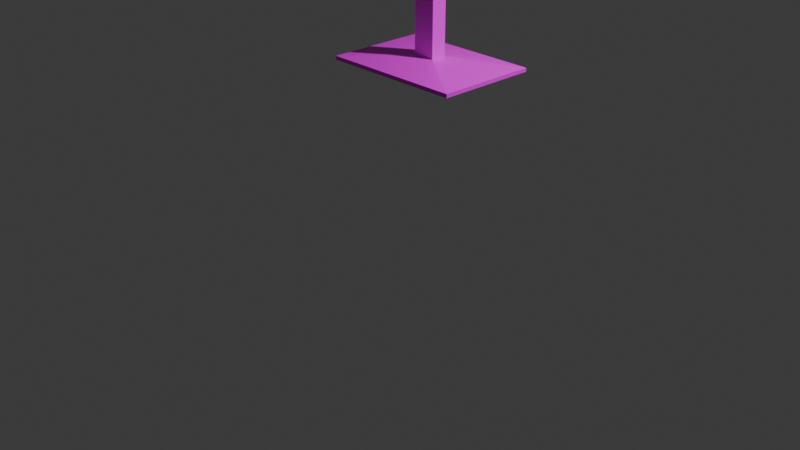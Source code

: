 # Source: MapHolderUnity.blend  (saved by Blender 5.0.119; exported with 4.5.12 LTS)
import bpy
from mathutils import Matrix  # noqa: F401  (used for matrix-valued properties, if any)

bpy.ops.wm.read_factory_settings(use_empty=True)
scene = bpy.context.scene
scene.name = 'Scene'

# ---- collections
col_collection = bpy.data.collections.new('Collection'); scene.collection.children.link(col_collection)

# ---- materials (node trees are filled in below, after node groups)
mat_material = bpy.data.materials.new('Material')
mat_material.alpha_threshold = 0.0
mat_material.use_backface_culling_lightprobe_volume = False
mat_material.roughness = 0.5
mat_material.line_color = (0.0, 0.0, 0.0, 1.0)

# ---- material node trees
mat_material.use_nodes = True; mat_material.node_tree.nodes.clear()
_N = mat_material.node_tree.nodes; _L = mat_material.node_tree.links
n0 = _N.new('ShaderNodeOutputMaterial'); n0.name = 'Material Output'; n0.location = (200, 100)
n1 = _N.new('ShaderNodeBsdfPrincipled'); n1.name = 'Principled BSDF'; n1.location = (-200, 100)
n2 = _N.new('ShaderNodeTexImage'); n2.name = 'Image Texture'; n2.location = (-624, 122)
_L.new(n1.outputs[0], n0.inputs[0])
_L.new(n2.outputs[0], n1.inputs[0])
n0.is_active_output = True

# ---- world
world_world = bpy.data.worlds.new('World'); scene.world = world_world
world_world.use_nodes = True; world_world.node_tree.nodes.clear()
_N = world_world.node_tree.nodes; _L = world_world.node_tree.links
n0 = _N.new('ShaderNodeOutputWorld'); n0.name = 'World Output'; n0.location = (200, 100)
n1 = _N.new('ShaderNodeBackground'); n1.name = 'Background'; n1.location = (-200, 100)
n1.inputs[0].default_value = (0.05088, 0.05088, 0.05088, 1.0)
_L.new(n1.outputs[0], n0.inputs[0])
n0.is_active_output = True
world_world.color = (0.05088, 0.05088, 0.05088)
world_world.sun_shadow_jitter_overblur = 0.0

# ---- cameras
cam_camera = bpy.data.cameras.new('Camera')
cam_camera.clip_end = 100.0
cam_camera.ortho_scale = 7.314

# ---- lights
light_light = bpy.data.lights.new('Light', 'POINT')
light_light.energy = 1000.0
light_light.shadow_soft_size = 0.1

# ---- meshes
me_cube = bpy.data.meshes.new('Cube')
me_cube.from_pydata([(1.0, 1.0, 0.03151), (1.0, 1.0, -0.04158), (1.0, -1.0, 0.03151), (1.0, -1.0, -0.04158), (-1.0, 1.0, 0.03151), (-1.0, 1.0, -0.04158), (-1.0, -1.0, 0.03151), (-1.0, -1.0, -0.04158), (1.0, -1.0, 0.03151), (-1.0, -1.0, 0.03151), (1.0, 1.0, 0.03151), (-1.0, 1.0, 0.03151), (1.0, -1.0, 0.03151), (-1.0, -1.0, 0.03151), (1.0, 1.0, 0.03151), (-1.0, 1.0, 0.03151), (0.156, -0.156, 0.1532), (-0.156, -0.156, 0.1532), (0.156, 0.156, 0.1532), (-0.156, 0.156, 0.1532), (0.156, -0.156, 2.33), (-0.156, -0.156, 2.33), (0.156, 0.156, 2.33), (-0.156, 0.156, 2.33), (0.156, -0.156, 2.814), (-0.156, -0.156, 2.814), (0.156, 0.156, 2.814), (-0.156, 0.156, 2.814), (0.156, -0.156, 2.814), (-0.156, -0.156, 2.814), (0.156, 0.156, 2.814), (-0.156, 0.156, 2.814), (0.7485, -0.7485, 2.964), (-0.7485, -0.7485, 2.964), (0.7485, 0.7485, 2.964), (-0.7485, 0.7485, 2.964), (0.7485, -0.7485, 3.199), (-0.7485, -0.7485, 3.199), (0.7485, 0.7485, 3.199), (-0.7485, 0.7485, 3.199), (0.7485, -0.7485, 3.199), (-0.7485, -0.7485, 3.199), (0.7485, 0.7485, 3.199), (-0.7485, 0.7485, 3.199), (0.6369, -0.6369, 3.199), (-0.6369, -0.6369, 3.199), (0.6369, 0.6369, 3.199), (-0.6369, 0.6369, 3.199), (-0.7485, 0.7485, 3.199), (0.7485, 0.7485, 3.199), (-0.6369, 0.6369, 3.199), (0.6369, 0.6369, 3.199), (0.7485, -0.7485, 3.767), (-0.7485, -0.7485, 3.767), (0.6369, -0.6369, 3.767), (-0.6369, -0.6369, 3.767), (-0.7485, -0.7485, 3.199), (-0.7485, 0.7485, 3.199), (-0.6369, -0.6369, 3.199), (-0.6369, 0.6369, 3.199), (0.7485, 0.7485, 2.964), (0.7485, -0.7485, 2.964), (0.7485, 0.7485, 3.199), (0.7485, -0.7485, 3.199), (0.7485, 0.7485, 3.199), (0.7485, -0.7485, 3.199), (0.7485, 0.7485, 3.199), (0.7485, -0.7485, 3.767), (-0.7485, -0.7485, 2.964), (-0.7485, 0.7485, 2.964), (-0.7485, -0.7485, 3.199), (-0.7485, 0.7485, 3.199), (-0.7485, 0.7485, 3.199), (-0.7485, -0.7485, 3.199), (-0.7485, -0.7485, 3.767), (-0.7485, 0.7485, 3.199), (0.7485, 0.7485, 2.964), (0.7485, -0.7485, 2.964), (0.7485, 0.7485, 3.199), (0.7485, -0.7485, 3.199), (0.7485, 0.7485, 3.199), (0.7485, -0.7485, 3.199), (0.7485, 0.7485, 3.199), (0.7485, -0.7485, 3.767), (0.7485, 0.7485, 2.964), (0.7485, -0.7485, 2.964), (0.7485, 0.7485, 3.199), (0.7485, -0.7485, 3.199), (0.7485, 0.7485, 3.199), (0.7485, -0.7485, 3.199), (0.7485, 0.7485, 3.199), (0.7485, -0.7485, 3.767), (-0.8837, -0.7485, 2.964), (-0.8837, 0.7485, 2.964), (-0.8837, -0.7485, 3.199), (-0.8837, 0.7485, 3.199), (-0.8837, 0.7485, 3.199), (-0.8837, -0.7485, 3.199), (-0.8837, -0.7485, 3.767), (-0.8837, 0.7485, 3.199), (0.7485, 0.7485, 2.964), (0.7485, -0.7485, 2.964), (0.7485, 0.7485, 3.199), (0.7485, -0.7485, 3.199), (0.7485, 0.7485, 3.199), (0.7485, -0.7485, 3.199), (0.7485, 0.7485, 3.199), (0.7485, -0.7485, 3.767), (0.7485, 0.7485, 2.964), (0.7485, -0.7485, 2.964), (0.7485, 0.7485, 3.199), (0.7485, -0.7485, 3.199), (0.7485, 0.7485, 3.199), (0.7485, -0.7485, 3.199), (0.7485, 0.7485, 3.199), (0.7485, -0.7485, 3.767), (0.8805, 0.7485, 2.964), (0.8805, -0.7485, 2.964), (0.8805, 0.7485, 3.199), (0.8805, -0.7485, 3.199), (0.8805, 0.7485, 3.199), (0.8805, -0.7485, 3.199), (0.8805, 0.7485, 3.199), (0.8805, -0.7485, 3.767), (-0.7485, 0.7485, 3.314), (0.7485, 0.7485, 3.314), (-0.6369, 0.6369, 3.314), (0.6369, 0.6369, 3.314), (0.7485, -0.7485, 3.882), (-0.7485, -0.7485, 3.882), (0.6369, -0.6369, 3.882), (-0.6369, -0.6369, 3.882), (-0.7485, -0.7485, 3.882), (-0.7485, 0.7485, 3.314), (-0.8837, -0.7485, 3.882), (-0.8837, 0.7485, 3.314), (0.7485, -0.7485, 3.882), (0.7485, 0.7485, 3.314), (0.8805, -0.7485, 3.882), (0.8805, 0.7485, 3.314), (-0.6369, 0.6369, 3.199), (0.6369, 0.6369, 3.199), (-0.7485, 0.7485, 3.199), (0.7485, 0.7485, 3.199), (0.6369, -0.6369, 3.767), (-0.6369, -0.6369, 3.767), (-0.7485, -0.7485, 3.767), (0.7485, -0.7485, 3.767), (-0.6369, 0.6369, 3.199), (0.6369, 0.6369, 3.199), (-0.7485, 0.7485, 3.199), (0.7485, 0.7485, 3.199), (0.6369, -0.6369, 3.767), (-0.6369, -0.6369, 3.767), (-0.7485, -0.7485, 3.767), (0.7485, -0.7485, 3.767), (-0.6369, 0.6369, 3.199), (0.6369, 0.6369, 3.199), (-0.7485, 0.7485, 3.199), (0.7485, 0.7485, 3.199), (0.6369, -0.6369, 3.767), (-0.6369, -0.6369, 3.767), (-0.7485, -0.7485, 3.767), (0.7485, -0.7485, 3.767), (-0.7175, -0.5408, 3.737), (0.7175, -0.5408, 3.737), (-0.7175, 0.5679, 3.324), (0.7175, 0.5679, 3.324)], [(42, 52), (40, 49)], [(0, 4, 11, 10), (3, 2, 6, 7), (7, 6, 4, 5), (5, 1, 3, 7), (1, 0, 2, 3), (5, 4, 0, 1), (11, 9, 13, 15), (6, 2, 8, 9), (4, 6, 9, 11), (2, 0, 10, 8), (15, 13, 17, 19), (9, 8, 12, 13), (10, 11, 15, 14), (8, 10, 14, 12), (18, 19, 23, 22), (13, 12, 16, 17), (14, 15, 19, 18), (12, 14, 18, 16), (23, 21, 25, 27), (16, 18, 22, 20), (19, 17, 21, 23), (17, 16, 20, 21), (27, 25, 29, 31), (21, 20, 24, 25), (22, 23, 27, 26), (20, 22, 26, 24), (30, 31, 35, 34), (25, 24, 28, 29), (26, 27, 31, 30), (24, 26, 30, 28), (39, 35, 69, 71), (28, 30, 34, 32), (31, 29, 33, 35), (29, 28, 32, 33), (37, 36, 40, 41), (33, 32, 36, 37), (34, 35, 39, 38), (52, 49, 66, 67), (43, 41, 56, 57), (38, 39, 43, 42), (36, 38, 42, 40), (39, 37, 41, 43), (46, 47, 45, 44), (44, 45, 55, 54), (46, 42, 49, 51), (40, 42, 46, 44), (98, 74, 132, 134), (43, 47, 50, 48), (47, 46, 51, 50), (42, 43, 48, 49), (99, 98, 134, 135), (41, 40, 52, 53), (40, 44, 54, 52), (45, 41, 53, 55), (50, 51, 141, 140), (57, 56, 58, 59), (47, 43, 57, 59), (41, 45, 58, 56), (45, 47, 59, 58), (61, 60, 76, 77), (42, 40, 65, 64), (33, 37, 70, 68), (67, 66, 82, 83), (34, 38, 62, 60), (40, 52, 67, 65), (38, 36, 63, 62), (49, 42, 64, 66), (36, 32, 61, 63), (32, 34, 60, 61), (69, 68, 92, 93), (68, 70, 94, 92), (83, 82, 90, 91), (77, 76, 84, 85), (62, 63, 79, 78), (48, 56, 73, 72), (63, 61, 77, 79), (53, 57, 75, 74), (60, 62, 78, 76), (56, 53, 74, 73), (64, 65, 81, 80), (57, 48, 72, 75), (35, 33, 68, 69), (66, 64, 80, 82), (37, 39, 71, 70), (65, 67, 83, 81), (86, 87, 103, 102), (84, 86, 102, 100), (82, 80, 88, 90), (76, 78, 86, 84), (78, 79, 87, 86), (81, 83, 91, 89), (80, 81, 89, 88), (79, 77, 85, 87), (93, 92, 94, 95), (97, 98, 99, 96), (75, 72, 96, 99), (75, 99, 135, 133), (71, 69, 93, 95), (70, 71, 95, 94), (73, 74, 98, 97), (72, 73, 97, 96), (103, 101, 109, 111), (104, 105, 113, 112), (89, 91, 107, 105), (88, 89, 105, 104), (87, 85, 101, 103), (85, 84, 100, 101), (91, 90, 106, 107), (90, 88, 104, 106), (112, 113, 121, 120), (113, 115, 123, 121), (101, 100, 108, 109), (107, 106, 114, 115), (106, 104, 112, 114), (100, 102, 110, 108), (102, 103, 111, 110), (105, 107, 115, 113), (117, 116, 118, 119), (121, 123, 122, 120), (111, 109, 117, 119), (109, 108, 116, 117), (123, 115, 136, 138), (114, 112, 120, 122), (108, 110, 118, 116), (110, 111, 119, 118), (125, 124, 126, 127), (129, 128, 130, 131), (132, 133, 135, 134), (136, 137, 139, 138), (49, 48, 124, 125), (53, 52, 128, 129), (50, 51, 127, 126), (74, 75, 133, 132), (54, 55, 131, 130), (115, 114, 137, 136), (48, 50, 126, 124), (114, 122, 139, 137), (55, 53, 129, 131), (122, 123, 138, 139), (51, 49, 125, 127), (52, 54, 130, 128), (146, 142, 150, 154), (55, 53, 146, 145), (53, 48, 142, 146), (48, 50, 140, 142), (52, 54, 144, 147), (54, 55, 145, 144), (49, 52, 147, 143), (51, 49, 143, 141), (149, 151, 159, 157), (147, 144, 152, 155), (144, 145, 153, 152), (142, 140, 148, 150), (143, 147, 155, 151), (145, 146, 154, 153), (141, 143, 151, 149), (140, 141, 149, 148), (163, 160, 161, 162, 158, 156, 157, 159), (148, 149, 157, 156), (154, 150, 158, 162), (155, 152, 160, 163), (152, 153, 161, 160), (150, 148, 156, 158), (151, 155, 163, 159), (153, 154, 162, 161), (164, 165, 167, 166)])
_uv = me_cube.uv_layers.new(name='UVMap')
_uv.uv.foreach_set('vector', [0.625, 0.5, 0.625, 0.25, 0.625, 0.25, 0.625, 0.5, 0.375, 0.75, 0.625, 0.75, 0.625, 1.0, 0.375, 1.0, 0.375, 0.0, 0.625, 0.0, 0.625, 0.25, 0.375, 0.25, 0.125, 0.5, 0.375, 0.5, 0.375, 0.75, 0.125, 0.75, 0.375, 0.5, 0.625, 0.5, 0.625, 0.75, 0.375, 0.75, 0.375, 0.25, 0.625, 0.25, 0.625, 0.5, 0.375, 0.5, 0.625, 0.25, 0.625, 0.0, 0.625, 0.0, 0.625, 0.25, 0.625, 1.0, 0.625, 0.75, 0.625, 0.75, 0.625, 1.0, 0.625, 0.25, 0.625, 0.0, 0.625, 0.0, 0.625, 0.25, 0.625, 0.75, 0.625, 0.5, 0.625, 0.5, 0.625, 0.75, 0.625, 0.25, 0.625, 0.0, 0.625, 0.0, 0.625, 0.25, 0.625, 1.0, 0.625, 0.75, 0.625, 0.75, 0.625, 1.0, 0.625, 0.5, 0.625, 0.25, 0.625, 0.25, 0.625, 0.5, 0.625, 0.75, 0.625, 0.5, 0.625, 0.5, 0.625, 0.75, 0.625, 0.5, 0.625, 0.25, 0.625, 0.25, 0.625, 0.5, 0.625, 1.0, 0.625, 0.75, 0.625, 0.75, 0.625, 1.0, 0.625, 0.5, 0.625, 0.25, 0.625, 0.25, 0.625, 0.5, 0.625, 0.75, 0.625, 0.5, 0.625, 0.5, 0.625, 0.75, 0.625, 0.25, 0.625, 0.0, 0.625, 0.0, 0.625, 0.25, 0.625, 0.75, 0.625, 0.5, 0.625, 0.5, 0.625, 0.75, 0.625, 0.25, 0.625, 0.0, 0.625, 0.0, 0.625, 0.25, 0.625, 1.0, 0.625, 0.75, 0.625, 0.75, 0.625, 1.0, 0.625, 0.25, 0.625, 0.0, 0.625, 0.0, 0.625, 0.25, 0.625, 1.0, 0.625, 0.75, 0.625, 0.75, 0.625, 1.0, 0.625, 0.5, 0.625, 0.25, 0.625, 0.25, 0.625, 0.5, 0.625, 0.75, 0.625, 0.5, 0.625, 0.5, 0.625, 0.75, 0.625, 0.5, 0.625, 0.25, 0.625, 0.25, 0.625, 0.5, 0.625, 1.0, 0.625, 0.75, 0.625, 0.75, 0.625, 1.0, 0.625, 0.5, 0.625, 0.25, 0.625, 0.25, 0.625, 0.5, 0.625, 0.75, 0.625, 0.5, 0.625, 0.5, 0.625, 0.75, 0.625, 0.25, 0.625, 0.25, 0.625, 0.25, 0.625, 0.25, 0.625, 0.75, 0.625, 0.5, 0.625, 0.5, 0.625, 0.75, 0.625, 0.25, 0.625, 0.0, 0.625, 0.0, 0.625, 0.25, 0.625, 1.0, 0.625, 0.75, 0.625, 0.75, 0.625, 1.0, 0.625, 1.0, 0.625, 0.75, 0.625, 0.75, 0.625, 1.0, 0.625, 1.0, 0.625, 0.75, 0.625, 0.75, 0.625, 1.0, 0.625, 0.5, 0.625, 0.25, 0.625, 0.25, 0.625, 0.5, 0.625, 0.75, 0.625, 0.5, 0.625, 0.5, 0.625, 0.75, 0.625, 0.25, 0.625, 0.0, 0.625, 0.0, 0.625, 0.25, 0.625, 0.5, 0.625, 0.25, 0.625, 0.25, 0.625, 0.5, 0.625, 0.75, 0.625, 0.5, 0.625, 0.5, 0.625, 0.75, 0.625, 0.25, 0.625, 0.0, 0.625, 0.0, 0.625, 0.25, 0.625, 0.5, 0.875, 0.5, 0.875, 0.75, 0.625, 0.75, 0.625, 0.75, 0.875, 0.75, 0.875, 0.75, 0.625, 0.75, 0.625, 0.5, 0.625, 0.5, 0.625, 0.5, 0.625, 0.5, 0.625, 0.75, 0.625, 0.5, 0.625, 0.5, 0.625, 0.75, 0.0, 0.0, 0.0, 0.0, 0.0, 0.0, 0.0, 0.0, 0.625, 0.25, 0.625, 0.25, 0.625, 0.25, 0.625, 0.25, 0.875, 0.5, 0.625, 0.5, 0.625, 0.5, 0.875, 0.5, 0.625, 0.5, 0.625, 0.25, 0.625, 0.25, 0.625, 0.5, 0.0, 0.0, 0.0, 0.0, 0.0, 0.0, 0.0, 0.0, 0.625, 1.0, 0.625, 0.75, 0.625, 0.75, 0.625, 1.0, 0.625, 0.75, 0.625, 0.75, 0.625, 0.75, 0.625, 0.75, 0.625, 0.0, 0.625, 0.0, 0.625, 0.0, 0.625, 0.0, 0.875, 0.5, 0.625, 0.5, 0.625, 0.5, 0.875, 0.5, 0.625, 0.25, 0.625, 0.0, 0.625, 0.0, 0.625, 0.25, 0.625, 0.25, 0.625, 0.25, 0.625, 0.25, 0.625, 0.25, 0.625, 0.0, 0.625, 0.0, 0.625, 0.0, 0.625, 0.0, 0.875, 0.75, 0.875, 0.5, 0.875, 0.5, 0.875, 0.75, 0.625, 0.75, 0.625, 0.5, 0.625, 0.5, 0.625, 0.75, 0.625, 0.5, 0.625, 0.75, 0.625, 0.75, 0.625, 0.5, 0.625, 1.0, 0.625, 1.0, 0.625, 1.0, 0.625, 1.0, 0.625, 0.75, 0.625, 0.5, 0.625, 0.5, 0.625, 0.75, 0.625, 0.5, 0.625, 0.5, 0.625, 0.5, 0.625, 0.5, 0.625, 0.75, 0.625, 0.75, 0.625, 0.75, 0.625, 0.75, 0.625, 0.5, 0.625, 0.75, 0.625, 0.75, 0.625, 0.5, 0.625, 0.5, 0.625, 0.5, 0.625, 0.5, 0.625, 0.5, 0.625, 0.75, 0.625, 0.75, 0.625, 0.75, 0.625, 0.75, 0.625, 0.75, 0.625, 0.5, 0.625, 0.5, 0.625, 0.75, 0.625, 0.25, 0.625, 0.0, 0.625, 0.0, 0.625, 0.25, 0.625, 1.0, 0.625, 1.0, 0.625, 1.0, 0.625, 1.0, 0.625, 0.75, 0.625, 0.5, 0.625, 0.5, 0.625, 0.75, 0.625, 0.75, 0.625, 0.5, 0.625, 0.5, 0.625, 0.75, 0.625, 0.5, 0.625, 0.75, 0.625, 0.75, 0.625, 0.5, 0.0, 0.0, 0.0, 0.0, 0.0, 0.0, 0.0, 0.0, 0.625, 0.75, 0.625, 0.75, 0.625, 0.75, 0.625, 0.75, 0.0, 0.0, 0.0, 0.0, 0.0, 0.0, 0.0, 0.0, 0.625, 0.5, 0.625, 0.5, 0.625, 0.5, 0.625, 0.5, 0.0, 0.0, 0.0, 0.0, 0.0, 0.0, 0.0, 0.0, 0.625, 0.5, 0.625, 0.75, 0.625, 0.75, 0.625, 0.5, 0.0, 0.0, 0.0, 0.0, 0.0, 0.0, 0.0, 0.0, 0.625, 0.25, 0.625, 0.0, 0.625, 0.0, 0.625, 0.25, 0.625, 0.5, 0.625, 0.5, 0.625, 0.5, 0.625, 0.5, 0.625, 0.0, 0.625, 0.25, 0.625, 0.25, 0.625, 0.0, 0.625, 0.75, 0.625, 0.75, 0.625, 0.75, 0.625, 0.75, 0.625, 0.5, 0.625, 0.75, 0.625, 0.75, 0.625, 0.5, 0.625, 0.5, 0.625, 0.5, 0.625, 0.5, 0.625, 0.5, 0.625, 0.5, 0.625, 0.5, 0.625, 0.5, 0.625, 0.5, 0.625, 0.5, 0.625, 0.5, 0.625, 0.5, 0.625, 0.5, 0.625, 0.5, 0.625, 0.75, 0.625, 0.75, 0.625, 0.5, 0.625, 0.75, 0.625, 0.75, 0.625, 0.75, 0.625, 0.75, 0.625, 0.5, 0.625, 0.75, 0.625, 0.75, 0.625, 0.5, 0.625, 0.75, 0.625, 0.75, 0.625, 0.75, 0.625, 0.75, 0.625, 0.25, 0.625, 0.0, 0.625, 0.0, 0.625, 0.25, 0.0, 0.0, 0.0, 0.0, 0.0, 0.0, 0.0, 0.0, 0.0, 0.0, 0.0, 0.0, 0.0, 0.0, 0.0, 0.0, 0.0, 0.0, 0.0, 0.0, 0.0, 0.0, 0.0, 0.0, 0.625, 0.25, 0.625, 0.25, 0.625, 0.25, 0.625, 0.25, 0.625, 0.0, 0.625, 0.25, 0.625, 0.25, 0.625, 0.0, 0.0, 0.0, 0.0, 0.0, 0.0, 0.0, 0.0, 0.0, 0.0, 0.0, 0.0, 0.0, 0.0, 0.0, 0.0, 0.0, 0.625, 0.75, 0.625, 0.75, 0.625, 0.75, 0.625, 0.75, 0.625, 0.5, 0.625, 0.75, 0.625, 0.75, 0.625, 0.5, 0.625, 0.75, 0.625, 0.75, 0.625, 0.75, 0.625, 0.75, 0.625, 0.5, 0.625, 0.75, 0.625, 0.75, 0.625, 0.5, 0.625, 0.75, 0.625, 0.75, 0.625, 0.75, 0.625, 0.75, 0.625, 0.75, 0.625, 0.5, 0.625, 0.5, 0.625, 0.75, 0.625, 0.75, 0.625, 0.5, 0.625, 0.5, 0.625, 0.75, 0.625, 0.5, 0.625, 0.5, 0.625, 0.5, 0.625, 0.5, 0.625, 0.5, 0.625, 0.75, 0.625, 0.75, 0.625, 0.5, 0.625, 0.75, 0.625, 0.75, 0.625, 0.75, 0.625, 0.75, 0.625, 0.75, 0.625, 0.5, 0.625, 0.5, 0.625, 0.75, 0.625, 0.75, 0.625, 0.5, 0.625, 0.5, 0.625, 0.75, 0.625, 0.5, 0.625, 0.5, 0.625, 0.5, 0.625, 0.5, 0.625, 0.5, 0.625, 0.5, 0.625, 0.5, 0.625, 0.5, 0.625, 0.5, 0.625, 0.75, 0.625, 0.75, 0.625, 0.5, 0.625, 0.75, 0.625, 0.75, 0.625, 0.75, 0.625, 0.75, 0.625, 0.75, 0.625, 0.5, 0.625, 0.5, 0.625, 0.75, 0.625, 0.75, 0.625, 0.75, 0.625, 0.5, 0.625, 0.5, 0.625, 0.75, 0.625, 0.75, 0.625, 0.75, 0.625, 0.75, 0.625, 0.75, 0.625, 0.5, 0.625, 0.5, 0.625, 0.75, 0.625, 0.75, 0.625, 0.75, 0.625, 0.75, 0.625, 0.75, 0.625, 0.5, 0.625, 0.5, 0.625, 0.5, 0.625, 0.5, 0.625, 0.5, 0.625, 0.5, 0.625, 0.5, 0.625, 0.5, 0.625, 0.5, 0.625, 0.75, 0.625, 0.75, 0.625, 0.5, 0.625, 0.5, 0.625, 0.25, 0.625, 0.25, 0.625, 0.5, 0.625, 1.0, 0.625, 0.75, 0.625, 0.75, 0.625, 1.0, 0.0, 0.0, 0.0, 0.0, 0.0, 0.0, 0.0, 0.0, 0.625, 0.75, 0.625, 0.5, 0.625, 0.5, 0.625, 0.75, 0.625, 0.5, 0.625, 0.25, 0.625, 0.25, 0.625, 0.5, 0.625, 1.0, 0.625, 0.75, 0.625, 0.75, 0.625, 1.0, 0.875, 0.5, 0.625, 0.5, 0.625, 0.5, 0.875, 0.5, 0.0, 0.0, 0.0, 0.0, 0.0, 0.0, 0.0, 0.0, 0.625, 0.75, 0.875, 0.75, 0.875, 0.75, 0.625, 0.75, 0.625, 0.75, 0.625, 0.5, 0.625, 0.5, 0.625, 0.75, 0.625, 0.25, 0.625, 0.25, 0.625, 0.25, 0.625, 0.25, 0.625, 0.5, 0.625, 0.5, 0.625, 0.5, 0.625, 0.5, 0.625, 0.0, 0.625, 0.0, 0.625, 0.0, 0.625, 0.0, 0.625, 0.5, 0.625, 0.75, 0.625, 0.75, 0.625, 0.5, 0.625, 0.5, 0.625, 0.5, 0.625, 0.5, 0.625, 0.5, 0.625, 0.75, 0.625, 0.75, 0.625, 0.75, 0.625, 0.75, 0.0, 0.0, 0.0, 0.0, 0.0, 0.0, 0.0, 0.0, 0.625, 0.0, 0.625, 0.0, 0.625, 0.0, 0.625, 0.0, 0.0, 0.0, 0.0, 0.0, 0.0, 0.0, 0.0, 0.0, 0.625, 0.25, 0.625, 0.25, 0.625, 0.25, 0.625, 0.25, 0.625, 0.75, 0.625, 0.75, 0.625, 0.75, 0.625, 0.75, 0.625, 0.75, 0.875, 0.75, 0.875, 0.75, 0.625, 0.75, 0.625, 0.5, 0.625, 0.75, 0.625, 0.75, 0.625, 0.5, 0.625, 0.5, 0.625, 0.5, 0.625, 0.5, 0.625, 0.5, 0.625, 0.5, 0.625, 0.5, 0.625, 0.5, 0.625, 0.5, 0.625, 0.75, 0.625, 0.75, 0.625, 0.75, 0.625, 0.75, 0.625, 0.75, 0.875, 0.75, 0.875, 0.75, 0.625, 0.75, 0.625, 0.25, 0.625, 0.25, 0.625, 0.25, 0.625, 0.25, 0.625, 0.5, 0.625, 0.75, 0.625, 0.75, 0.625, 0.5, 0.625, 0.0, 0.625, 0.0, 0.625, 0.0, 0.625, 0.0, 0.625, 0.5, 0.625, 0.5, 0.625, 0.5, 0.625, 0.5, 0.875, 0.5, 0.625, 0.5, 0.625, 0.5, 0.875, 0.5, 0.625, 0.75, 0.625, 0.75, 0.625, 1.0, 0.625, 1.0, 0.625, 0.25, 0.625, 0.25, 0.625, 0.5, 0.625, 0.5, 0.875, 0.5, 0.625, 0.5, 0.625, 0.5, 0.875, 0.5, 0.0, 0.0, 0.0, 0.0, 0.0, 0.0, 0.0, 0.0, 0.625, 0.75, 0.625, 0.75, 0.625, 0.75, 0.625, 0.75, 0.625, 0.75, 0.875, 0.75, 0.875, 0.75, 0.625, 0.75, 0.625, 0.25, 0.625, 0.25, 0.625, 0.25, 0.625, 0.25, 0.625, 0.5, 0.625, 0.75, 0.625, 0.75, 0.625, 0.5, 0.625, 0.0, 0.625, 0.0, 0.625, 0.0, 0.625, 0.0, 0.0, 0.0, 1.0, 0.0, 1.0, 1.0, 0.0, 1.0])
me_cube.materials.append(mat_material)
me_cube.use_mirror_vertex_groups = False
me_cube.update()

# ---- curves / text
txt_text = bpy.data.curves.new('Text', 'FONT')
txt_text.dimensions = '2D'
txt_text.body = 'In the far left end of this room is the EXIT!.\nKill all the enemies in this forsaken place\nand the door will open'

# ---- objects
ob_mapholderobject = bpy.data.objects.new('MapHolderObject', me_cube)
ob_light = bpy.data.objects.new('Light', light_light)
ob_camera = bpy.data.objects.new('Camera', cam_camera)
ob_text = bpy.data.objects.new('Text', txt_text)

# ---- transforms, parenting, visibility, modifiers, constraints
ob_mapholderobject.parent = ob_text
ob_mapholderobject.matrix_parent_inverse = Matrix(((-9.146, 5.3e-07, 2.98e-06, 8.588), (3.942e-07, -6.194, 2.312, -8.928), (1.083e-06, 1.163, 3.117, -11.06), (-0.0, 0.0, -0.0, 1.0)))
ob_mapholderobject.location = (0.0, 0.0, 0.0)
ob_mapholderobject.scale = (1.41, 1.0, 1.002)
ob_mapholderobject.lock_rotations_4d = False
ob_mapholderobject.empty_display_type = 'ARROWS'
ob_mapholderobject.lineart.crease_threshold = 0.0
ob_light.location = (4.076, 1.005, 5.904)
ob_light.rotation_euler = (0.6503, 0.05522, 1.866)
ob_light.lock_rotations_4d = False
ob_light.empty_display_type = 'ARROWS'
ob_light.color = (0.0, 0.0, 0.0, 0.0)
ob_light.lineart.crease_threshold = 0.0
ob_camera.location = (7.359, -6.926, 4.958)
ob_camera.rotation_euler = (1.109, 0.0, 0.8149)
ob_camera.lock_rotations_4d = False
ob_camera.empty_display_type = 'ARROWS'
ob_camera.color = (0.0, 0.0, 0.0, 0.0)
ob_camera.display_type = 'WIRE'
ob_camera.lineart.crease_threshold = 0.0
ob_text.location = (0.939, -0.1027, 3.587)
ob_text.rotation_euler = (3.499, 3.142, -5.796e-08)
ob_text.scale = (0.0557, 0.07705, 0.1531)

# ---- collection membership
col_collection.objects.link(ob_mapholderobject)
col_collection.objects.link(ob_light)
col_collection.objects.link(ob_camera)
col_collection.objects.link(ob_text)

# ---- scene / render settings (as saved in the file)
scene.camera = ob_camera
scene.frame_start = 1; scene.frame_end = 250; scene.frame_set(1)
scene.render.engine = 'BLENDER_EEVEE_NEXT'
scene.render.bake_bias = 0.0
scene.render.bake_samples = 0
scene.cycles.sampling_pattern = 'TABULATED_SOBOL'
scene.eevee.use_volume_custom_range = False
bpy.context.view_layer.update()
